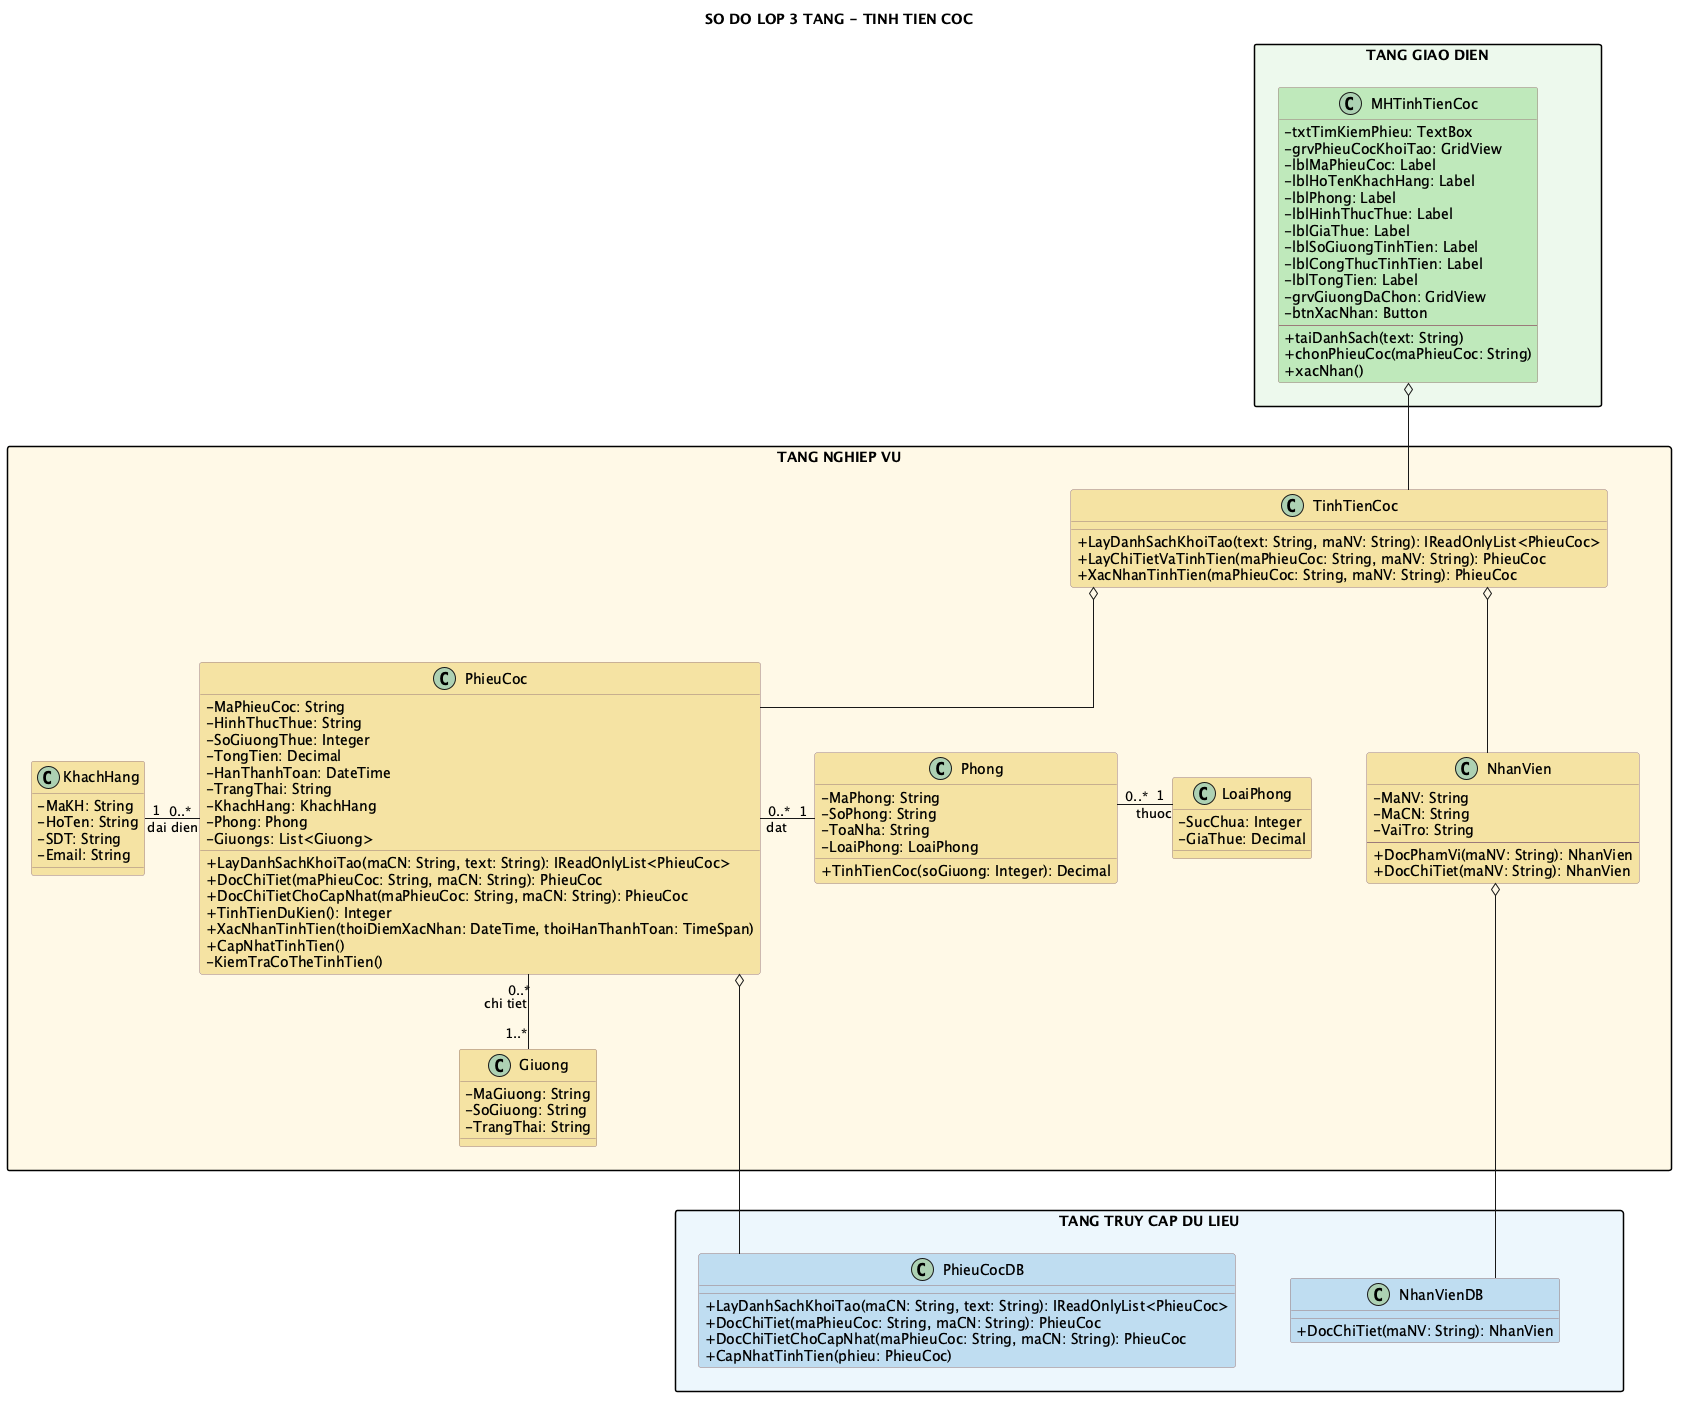

The diagram above was rendered by PlantUML. Its source (embedded in the PNG):
@startuml
title SO DO LOP 3 TANG - TINH TIEN COC

top to bottom direction
skinparam shadowing false
skinparam linetype ortho
skinparam nodesep 55
skinparam ranksep 75
skinparam packageStyle rectangle
skinparam classAttributeIconSize 0
skinparam class {
  BackgroundColor #FFFACD
  BorderColor #9B7B7B
}

package "TANG GIAO DIEN" as GUI_LAYER #EDF9EC {
  class MHTinhTienCoc #BFE8BA {
    - txtTimKiemPhieu: TextBox
    - grvPhieuCocKhoiTao: GridView
    - lblMaPhieuCoc: Label
    - lblHoTenKhachHang: Label
    - lblPhong: Label
    - lblHinhThucThue: Label
    - lblGiaThue: Label
    - lblSoGiuongTinhTien: Label
    - lblCongThucTinhTien: Label
    - lblTongTien: Label
    - grvGiuongDaChon: GridView
    - btnXacNhan: Button
    --
    + taiDanhSach(text: String)
    + chonPhieuCoc(maPhieuCoc: String)
    + xacNhan()
  }
}

package "TANG NGHIEP VU" as BUS_LAYER #FFF9E6 {
  class TinhTienCoc #F4E3A2 {
    + LayDanhSachKhoiTao(text: String, maNV: String): IReadOnlyList<PhieuCoc>
    + LayChiTietVaTinhTien(maPhieuCoc: String, maNV: String): PhieuCoc
    + XacNhanTinhTien(maPhieuCoc: String, maNV: String): PhieuCoc
  }

  class NhanVien #F4E3A2 {
    - MaNV: String
    - MaCN: String
    - VaiTro: String
    --
    + DocPhamVi(maNV: String): NhanVien
    + DocChiTiet(maNV: String): NhanVien
  }

  class PhieuCoc #F4E3A2 {
    - MaPhieuCoc: String
    - HinhThucThue: String
    - SoGiuongThue: Integer
    - TongTien: Decimal
    - HanThanhToan: DateTime
    - TrangThai: String
    - KhachHang: KhachHang
    - Phong: Phong
    - Giuongs: List<Giuong>
    + LayDanhSachKhoiTao(maCN: String, text: String): IReadOnlyList<PhieuCoc>
    + DocChiTiet(maPhieuCoc: String, maCN: String): PhieuCoc
    + DocChiTietChoCapNhat(maPhieuCoc: String, maCN: String): PhieuCoc
    + TinhTienDuKien(): Integer
    + XacNhanTinhTien(thoiDiemXacNhan: DateTime, thoiHanThanhToan: TimeSpan)
    + CapNhatTinhTien()
    - KiemTraCoTheTinhTien()
  }

  class KhachHang #F4E3A2 {
    - MaKH: String
    - HoTen: String
    - SDT: String
    - Email: String
  }
  class Phong #F4E3A2 {
    - MaPhong: String
    - SoPhong: String
    - ToaNha: String
    - LoaiPhong: LoaiPhong
    + TinhTienCoc(soGiuong: Integer): Decimal
  }
  class LoaiPhong #F4E3A2 {
    - SucChua: Integer
    - GiaThue: Decimal
  }
  class Giuong #F4E3A2 {
    - MaGiuong: String
    - SoGiuong: String
    - TrangThai: String
  }
}

package "TANG TRUY CAP DU LIEU" as DAL_LAYER #EDF6FC {
  class NhanVienDB #BFDCF0 {
    + DocChiTiet(maNV: String): NhanVien
  }

  class PhieuCocDB #BFDCF0 {
    + LayDanhSachKhoiTao(maCN: String, text: String): IReadOnlyList<PhieuCoc>
    + DocChiTiet(maPhieuCoc: String, maCN: String): PhieuCoc
    + DocChiTietChoCapNhat(maPhieuCoc: String, maCN: String): PhieuCoc
    + CapNhatTinhTien(phieu: PhieuCoc)
  }

  NhanVienDB -[hidden]right- PhieuCocDB
}

GUI_LAYER -[hidden]down- BUS_LAYER
BUS_LAYER -[hidden]down- DAL_LAYER

Giuong -[hidden]down- PhieuCocDB

NhanVien -[hidden]right- PhieuCoc
KhachHang -[hidden]right- Phong
Phong -[hidden]right- LoaiPhong

MHTinhTienCoc o-down- TinhTienCoc
TinhTienCoc o-down- NhanVien
TinhTienCoc o-down- PhieuCoc
NhanVien o-down- NhanVienDB
PhieuCoc o-down- PhieuCocDB

PhieuCoc "0..*" -left- "1" KhachHang : dai dien
PhieuCoc "0..*" -right- "1" Phong : dat
PhieuCoc "0..*" -down- "1..*" Giuong : chi tiet
Phong "0..*" -right- "1" LoaiPhong : thuoc
@enduml